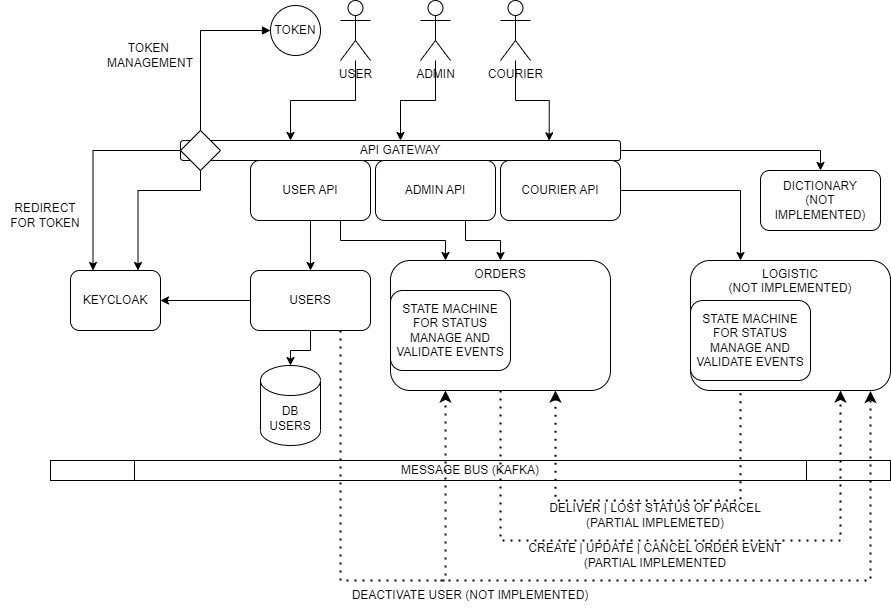

The diagram above was exported from draw.io. Its source (the exported page's mxGraphModel, read from the mxfile embedded in the PNG):
<mxGraphModel dx="1313" dy="614" grid="1" gridSize="10" guides="1" tooltips="1" connect="1" arrows="1" fold="1" page="1" pageScale="1" pageWidth="1100" pageHeight="850" background="none" math="0" shadow="0">
  <root>
    <mxCell id="0" />
    <mxCell id="1" parent="0" />
    <mxCell id="WzbcsBqGqkAv6rHFxwa1-13" value="" style="edgeStyle=orthogonalEdgeStyle;rounded=0;orthogonalLoop=1;jettySize=auto;html=1;entryX=0.838;entryY=0.017;entryDx=0;entryDy=0;entryPerimeter=0;" parent="1" source="WzbcsBqGqkAv6rHFxwa1-1" target="WzbcsBqGqkAv6rHFxwa1-5" edge="1">
      <mxGeometry relative="1" as="geometry" />
    </mxCell>
    <mxCell id="WzbcsBqGqkAv6rHFxwa1-1" value="COURIER" style="shape=umlActor;verticalLabelPosition=bottom;verticalAlign=top;html=1;outlineConnect=0;" parent="1" vertex="1">
      <mxGeometry x="650" y="60" width="30" height="60" as="geometry" />
    </mxCell>
    <mxCell id="WzbcsBqGqkAv6rHFxwa1-14" value="" style="edgeStyle=orthogonalEdgeStyle;rounded=0;orthogonalLoop=1;jettySize=auto;html=1;entryX=0.5;entryY=0;entryDx=0;entryDy=0;" parent="1" source="WzbcsBqGqkAv6rHFxwa1-2" target="WzbcsBqGqkAv6rHFxwa1-5" edge="1">
      <mxGeometry relative="1" as="geometry" />
    </mxCell>
    <mxCell id="WzbcsBqGqkAv6rHFxwa1-2" value="ADMIN" style="shape=umlActor;verticalLabelPosition=bottom;verticalAlign=top;html=1;outlineConnect=0;" parent="1" vertex="1">
      <mxGeometry x="570" y="60" width="30" height="60" as="geometry" />
    </mxCell>
    <mxCell id="WzbcsBqGqkAv6rHFxwa1-10" value="" style="edgeStyle=orthogonalEdgeStyle;rounded=0;orthogonalLoop=1;jettySize=auto;html=1;entryX=0.25;entryY=0;entryDx=0;entryDy=0;" parent="1" source="WzbcsBqGqkAv6rHFxwa1-3" target="WzbcsBqGqkAv6rHFxwa1-5" edge="1">
      <mxGeometry relative="1" as="geometry" />
    </mxCell>
    <mxCell id="WzbcsBqGqkAv6rHFxwa1-3" value="USER" style="shape=umlActor;verticalLabelPosition=bottom;verticalAlign=top;html=1;outlineConnect=0;" parent="1" vertex="1">
      <mxGeometry x="490" y="60" width="30" height="60" as="geometry" />
    </mxCell>
    <mxCell id="uWZJmVHND_QIZcg9CF-l-12" value="" style="edgeStyle=orthogonalEdgeStyle;rounded=0;orthogonalLoop=1;jettySize=auto;html=1;" edge="1" parent="1" source="WzbcsBqGqkAv6rHFxwa1-5" target="uWZJmVHND_QIZcg9CF-l-11">
      <mxGeometry relative="1" as="geometry" />
    </mxCell>
    <mxCell id="uWZJmVHND_QIZcg9CF-l-32" style="edgeStyle=orthogonalEdgeStyle;rounded=0;orthogonalLoop=1;jettySize=auto;html=1;exitX=0;exitY=0.5;exitDx=0;exitDy=0;entryX=0.25;entryY=0;entryDx=0;entryDy=0;" edge="1" parent="1" source="WzbcsBqGqkAv6rHFxwa1-5" target="uWZJmVHND_QIZcg9CF-l-1">
      <mxGeometry relative="1" as="geometry">
        <mxPoint x="340" y="275" as="targetPoint" />
      </mxGeometry>
    </mxCell>
    <mxCell id="WzbcsBqGqkAv6rHFxwa1-5" value="API GATEWAY" style="rounded=1;whiteSpace=wrap;html=1;" parent="1" vertex="1">
      <mxGeometry x="330" y="200" width="440" height="20" as="geometry" />
    </mxCell>
    <mxCell id="uWZJmVHND_QIZcg9CF-l-3" style="rounded=0;orthogonalLoop=1;jettySize=auto;html=1;entryX=0.75;entryY=0;entryDx=0;entryDy=0;edgeStyle=orthogonalEdgeStyle;startArrow=block;" edge="1" parent="1" source="uWZJmVHND_QIZcg9CF-l-30" target="uWZJmVHND_QIZcg9CF-l-1">
      <mxGeometry relative="1" as="geometry">
        <mxPoint x="430" y="90" as="sourcePoint" />
        <mxPoint x="265" y="260" as="targetPoint" />
        <Array as="points">
          <mxPoint x="350" y="90" />
          <mxPoint x="350" y="250" />
          <mxPoint x="288" y="250" />
        </Array>
      </mxGeometry>
    </mxCell>
    <mxCell id="uWZJmVHND_QIZcg9CF-l-8" value="" style="edgeStyle=orthogonalEdgeStyle;rounded=0;orthogonalLoop=1;jettySize=auto;html=1;" edge="1" parent="1" source="WzbcsBqGqkAv6rHFxwa1-6" target="uWZJmVHND_QIZcg9CF-l-5">
      <mxGeometry relative="1" as="geometry" />
    </mxCell>
    <mxCell id="uWZJmVHND_QIZcg9CF-l-26" style="edgeStyle=orthogonalEdgeStyle;rounded=0;orthogonalLoop=1;jettySize=auto;html=1;exitX=0.75;exitY=1;exitDx=0;exitDy=0;entryX=0.25;entryY=0;entryDx=0;entryDy=0;" edge="1" parent="1" source="WzbcsBqGqkAv6rHFxwa1-6" target="uWZJmVHND_QIZcg9CF-l-10">
      <mxGeometry relative="1" as="geometry" />
    </mxCell>
    <mxCell id="WzbcsBqGqkAv6rHFxwa1-6" value="USER API" style="rounded=1;whiteSpace=wrap;html=1;" parent="1" vertex="1">
      <mxGeometry x="400" y="220" width="120" height="60" as="geometry" />
    </mxCell>
    <mxCell id="uWZJmVHND_QIZcg9CF-l-25" style="edgeStyle=orthogonalEdgeStyle;rounded=0;orthogonalLoop=1;jettySize=auto;html=1;exitX=0.75;exitY=1;exitDx=0;exitDy=0;entryX=0.5;entryY=0;entryDx=0;entryDy=0;" edge="1" parent="1" source="WzbcsBqGqkAv6rHFxwa1-7" target="uWZJmVHND_QIZcg9CF-l-10">
      <mxGeometry relative="1" as="geometry" />
    </mxCell>
    <mxCell id="WzbcsBqGqkAv6rHFxwa1-7" value="ADMIN API" style="rounded=1;whiteSpace=wrap;html=1;" parent="1" vertex="1">
      <mxGeometry x="525" y="220" width="120" height="60" as="geometry" />
    </mxCell>
    <mxCell id="uWZJmVHND_QIZcg9CF-l-24" style="edgeStyle=orthogonalEdgeStyle;rounded=0;orthogonalLoop=1;jettySize=auto;html=1;exitX=1;exitY=0.5;exitDx=0;exitDy=0;entryX=0.25;entryY=0;entryDx=0;entryDy=0;" edge="1" parent="1" source="WzbcsBqGqkAv6rHFxwa1-8" target="uWZJmVHND_QIZcg9CF-l-13">
      <mxGeometry relative="1" as="geometry" />
    </mxCell>
    <mxCell id="WzbcsBqGqkAv6rHFxwa1-8" value="COURIER API" style="rounded=1;whiteSpace=wrap;html=1;" parent="1" vertex="1">
      <mxGeometry x="650" y="220" width="120" height="60" as="geometry" />
    </mxCell>
    <mxCell id="uWZJmVHND_QIZcg9CF-l-1" value="KEYCLOAK" style="rounded=1;whiteSpace=wrap;html=1;" vertex="1" parent="1">
      <mxGeometry x="220" y="330" width="90" height="60" as="geometry" />
    </mxCell>
    <mxCell id="uWZJmVHND_QIZcg9CF-l-7" style="edgeStyle=orthogonalEdgeStyle;rounded=0;orthogonalLoop=1;jettySize=auto;html=1;exitX=0.5;exitY=1;exitDx=0;exitDy=0;entryX=0.5;entryY=0;entryDx=0;entryDy=0;entryPerimeter=0;" edge="1" parent="1" source="uWZJmVHND_QIZcg9CF-l-5" target="uWZJmVHND_QIZcg9CF-l-6">
      <mxGeometry relative="1" as="geometry" />
    </mxCell>
    <mxCell id="uWZJmVHND_QIZcg9CF-l-9" value="" style="edgeStyle=orthogonalEdgeStyle;rounded=0;orthogonalLoop=1;jettySize=auto;html=1;" edge="1" parent="1" source="uWZJmVHND_QIZcg9CF-l-5" target="uWZJmVHND_QIZcg9CF-l-1">
      <mxGeometry relative="1" as="geometry" />
    </mxCell>
    <mxCell id="uWZJmVHND_QIZcg9CF-l-5" value="USERS" style="rounded=1;whiteSpace=wrap;html=1;" vertex="1" parent="1">
      <mxGeometry x="400" y="330" width="120" height="60" as="geometry" />
    </mxCell>
    <mxCell id="uWZJmVHND_QIZcg9CF-l-6" value="DB&lt;br&gt;USERS" style="shape=cylinder3;whiteSpace=wrap;html=1;boundedLbl=1;backgroundOutline=1;size=15;" vertex="1" parent="1">
      <mxGeometry x="410" y="425" width="60" height="80" as="geometry" />
    </mxCell>
    <mxCell id="uWZJmVHND_QIZcg9CF-l-10" value="ORDERS" style="rounded=1;whiteSpace=wrap;html=1;verticalAlign=top;" vertex="1" parent="1">
      <mxGeometry x="540" y="320" width="220" height="130" as="geometry" />
    </mxCell>
    <mxCell id="uWZJmVHND_QIZcg9CF-l-11" value="DICTIONARY&lt;br&gt;(NOT IMPLEMENTED)" style="rounded=1;whiteSpace=wrap;html=1;" vertex="1" parent="1">
      <mxGeometry x="910" y="230" width="120" height="60" as="geometry" />
    </mxCell>
    <mxCell id="uWZJmVHND_QIZcg9CF-l-13" value="LOGISTIC&lt;br&gt;(NOT IMPLEMENTED)" style="rounded=1;whiteSpace=wrap;html=1;verticalAlign=top;" vertex="1" parent="1">
      <mxGeometry x="840" y="320" width="200" height="130" as="geometry" />
    </mxCell>
    <mxCell id="uWZJmVHND_QIZcg9CF-l-15" value="STATE MACHINE&lt;br&gt;FOR STATUS MANAGE AND VALIDATE EVENTS" style="rounded=1;whiteSpace=wrap;html=1;" vertex="1" parent="1">
      <mxGeometry x="540" y="350" width="120" height="80" as="geometry" />
    </mxCell>
    <mxCell id="uWZJmVHND_QIZcg9CF-l-16" value="MESSAGE BUS (KAFKA)" style="shape=process;whiteSpace=wrap;html=1;backgroundOutline=1;" vertex="1" parent="1">
      <mxGeometry x="200" y="520" width="840" height="20" as="geometry" />
    </mxCell>
    <mxCell id="uWZJmVHND_QIZcg9CF-l-18" value="STATE MACHINE&lt;br&gt;FOR STATUS MANAGE AND VALIDATE EVENTS" style="rounded=1;whiteSpace=wrap;html=1;" vertex="1" parent="1">
      <mxGeometry x="840" y="360" width="120" height="80" as="geometry" />
    </mxCell>
    <mxCell id="uWZJmVHND_QIZcg9CF-l-19" value="" style="endArrow=none;dashed=1;html=1;dashPattern=1 3;strokeWidth=2;rounded=0;entryX=0.25;entryY=1;entryDx=0;entryDy=0;exitX=0.75;exitY=1;exitDx=0;exitDy=0;endFill=0;startArrow=classic;startFill=1;" edge="1" parent="1" source="uWZJmVHND_QIZcg9CF-l-10" target="uWZJmVHND_QIZcg9CF-l-13">
      <mxGeometry width="50" height="50" relative="1" as="geometry">
        <mxPoint x="580" y="370" as="sourcePoint" />
        <mxPoint x="630" y="320" as="targetPoint" />
        <Array as="points">
          <mxPoint x="705" y="560" />
          <mxPoint x="890" y="560" />
        </Array>
      </mxGeometry>
    </mxCell>
    <mxCell id="uWZJmVHND_QIZcg9CF-l-20" value="DELIVER | LOST STATUS OF PARCEL (PARTIAL IMPLEMETED)" style="text;html=1;strokeColor=none;fillColor=none;align=center;verticalAlign=middle;whiteSpace=wrap;rounded=0;" vertex="1" parent="1">
      <mxGeometry x="685" y="560" width="240" height="30" as="geometry" />
    </mxCell>
    <mxCell id="uWZJmVHND_QIZcg9CF-l-21" value="" style="endArrow=classic;dashed=1;html=1;dashPattern=1 3;strokeWidth=2;rounded=0;exitX=0.5;exitY=1;exitDx=0;exitDy=0;entryX=0.75;entryY=1;entryDx=0;entryDy=0;startArrow=none;startFill=0;endFill=1;" edge="1" parent="1" source="uWZJmVHND_QIZcg9CF-l-10" target="uWZJmVHND_QIZcg9CF-l-13">
      <mxGeometry width="50" height="50" relative="1" as="geometry">
        <mxPoint x="580" y="350" as="sourcePoint" />
        <mxPoint x="630" y="300" as="targetPoint" />
        <Array as="points">
          <mxPoint x="650" y="600" />
          <mxPoint x="990" y="600" />
        </Array>
      </mxGeometry>
    </mxCell>
    <mxCell id="uWZJmVHND_QIZcg9CF-l-23" value="CREATE | UPDATE | CANCEL ORDER EVENT (PARTIAL IMPLEMENTED" style="text;html=1;strokeColor=none;fillColor=none;align=center;verticalAlign=middle;whiteSpace=wrap;rounded=0;" vertex="1" parent="1">
      <mxGeometry x="665" y="600" width="280" height="30" as="geometry" />
    </mxCell>
    <mxCell id="uWZJmVHND_QIZcg9CF-l-27" value="" style="endArrow=classic;dashed=1;html=1;dashPattern=1 3;strokeWidth=2;rounded=0;exitX=0.75;exitY=1;exitDx=0;exitDy=0;entryX=0.25;entryY=1;entryDx=0;entryDy=0;endFill=1;" edge="1" parent="1" source="uWZJmVHND_QIZcg9CF-l-5" target="uWZJmVHND_QIZcg9CF-l-10">
      <mxGeometry width="50" height="50" relative="1" as="geometry">
        <mxPoint x="580" y="340" as="sourcePoint" />
        <mxPoint x="630" y="290" as="targetPoint" />
        <Array as="points">
          <mxPoint x="490" y="640" />
          <mxPoint x="595" y="640" />
        </Array>
      </mxGeometry>
    </mxCell>
    <mxCell id="uWZJmVHND_QIZcg9CF-l-28" value="" style="endArrow=classic;dashed=1;html=1;dashPattern=1 3;strokeWidth=2;rounded=0;entryX=0.9;entryY=1.004;entryDx=0;entryDy=0;entryPerimeter=0;endFill=1;" edge="1" parent="1" target="uWZJmVHND_QIZcg9CF-l-13">
      <mxGeometry width="50" height="50" relative="1" as="geometry">
        <mxPoint x="590" y="640" as="sourcePoint" />
        <mxPoint x="630" y="540" as="targetPoint" />
        <Array as="points">
          <mxPoint x="1020" y="640" />
        </Array>
      </mxGeometry>
    </mxCell>
    <mxCell id="uWZJmVHND_QIZcg9CF-l-29" value="DEACTIVATE USER (NOT IMPLEMENTED)" style="text;html=1;strokeColor=none;fillColor=none;align=center;verticalAlign=middle;whiteSpace=wrap;rounded=0;" vertex="1" parent="1">
      <mxGeometry x="480" y="640" width="280" height="30" as="geometry" />
    </mxCell>
    <mxCell id="uWZJmVHND_QIZcg9CF-l-30" value="TOKEN" style="ellipse;whiteSpace=wrap;html=1;aspect=fixed;" vertex="1" parent="1">
      <mxGeometry x="420" y="65" width="50" height="50" as="geometry" />
    </mxCell>
    <mxCell id="uWZJmVHND_QIZcg9CF-l-33" value="REDIRECT FOR TOKEN" style="text;html=1;strokeColor=none;fillColor=none;align=center;verticalAlign=middle;whiteSpace=wrap;rounded=0;" vertex="1" parent="1">
      <mxGeometry x="150" y="260" width="90" height="30" as="geometry" />
    </mxCell>
    <mxCell id="uWZJmVHND_QIZcg9CF-l-34" value="TOKEN&amp;nbsp;&lt;br&gt;MANAGEMENT" style="text;html=1;strokeColor=none;fillColor=none;align=center;verticalAlign=middle;whiteSpace=wrap;rounded=0;" vertex="1" parent="1">
      <mxGeometry x="240" y="100" width="120" height="30" as="geometry" />
    </mxCell>
    <mxCell id="uWZJmVHND_QIZcg9CF-l-37" value="" style="rhombus;whiteSpace=wrap;html=1;" vertex="1" parent="1">
      <mxGeometry x="330" y="190" width="40" height="40" as="geometry" />
    </mxCell>
  </root>
</mxGraphModel>